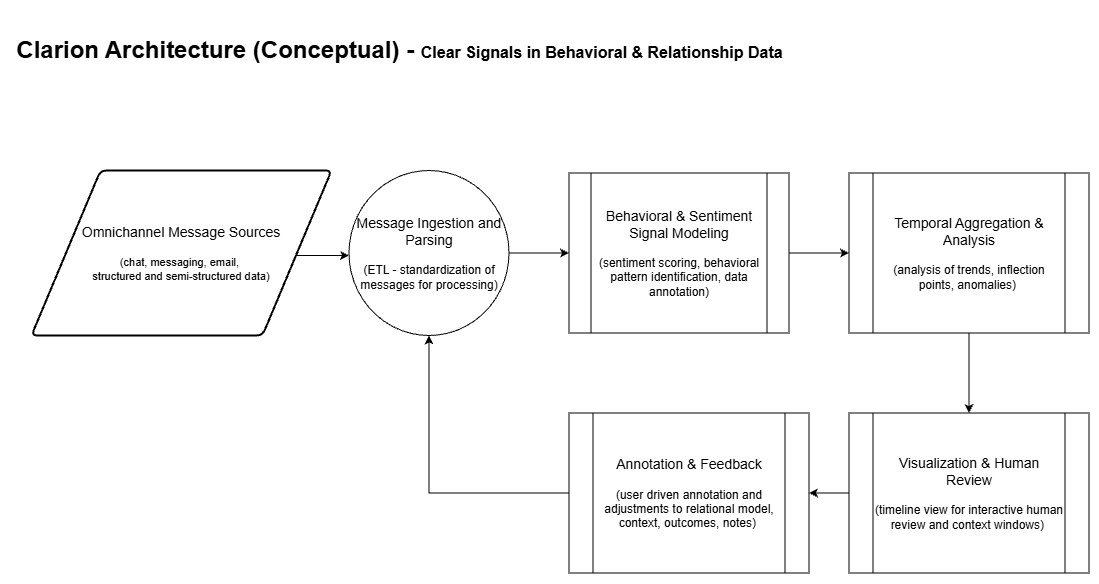

The diagram above was exported from draw.io. Its source (the exported page's mxGraphModel, read from the mxfile embedded in the PNG):
<mxGraphModel dx="1425" dy="894" grid="1" gridSize="20" guides="1" tooltips="1" connect="1" arrows="1" fold="1" page="1" pageScale="1" pageWidth="1100" pageHeight="850" math="0" shadow="0">
  <root>
    <mxCell id="0" />
    <mxCell id="1" parent="0" />
    <mxCell id="T1CybQIhhiPxzPm3yiuj-9" edge="1" parent="1" style="edgeStyle=orthogonalEdgeStyle;rounded=0;orthogonalLoop=1;jettySize=auto;html=1;" target="T1CybQIhhiPxzPm3yiuj-8">
      <mxGeometry relative="1" as="geometry">
        <Array as="points">
          <mxPoint x="338.5" y="244.5" />
          <mxPoint x="338.5" y="244.5" />
        </Array>
        <mxPoint x="286.5" y="245" as="sourcePoint" />
      </mxGeometry>
    </mxCell>
    <mxCell id="T1CybQIhhiPxzPm3yiuj-2" parent="1" style="shape=parallelogram;html=1;strokeWidth=2;perimeter=parallelogramPerimeter;whiteSpace=wrap;rounded=1;arcSize=12;size=0.23;" value="&lt;font style=&quot;font-size: 14px;&quot;&gt;Omnichannel Message Sources&lt;/font&gt;&lt;div&gt;&lt;font style=&quot;font-size: 9px;&quot;&gt;&lt;br&gt;&lt;/font&gt;&lt;div&gt;&lt;font style=&quot;font-size: 11px;&quot;&gt;(chat, messaging, email,&amp;nbsp;&lt;/font&gt;&lt;/div&gt;&lt;div&gt;&lt;font style=&quot;font-size: 11px;&quot;&gt;structured and semi-structured data&lt;/font&gt;&lt;span style=&quot;font-size: 11px; background-color: transparent; color: light-dark(rgb(0, 0, 0), rgb(255, 255, 255));&quot;&gt;)&lt;/span&gt;&lt;/div&gt;&lt;/div&gt;" vertex="1">
      <mxGeometry height="165" width="300" x="21" y="160" as="geometry" />
    </mxCell>
    <mxCell id="T1CybQIhhiPxzPm3yiuj-3" parent="1" style="text;strokeColor=none;fillColor=none;html=1;fontSize=24;fontStyle=1;verticalAlign=middle;align=center;" value="Clarion Architecture (Conceptual) -&amp;nbsp;&lt;font style=&quot;font-size: 16px;&quot;&gt;Clear Signals in Behavioral &amp;amp; Relationship Data&lt;/font&gt;" vertex="1">
      <mxGeometry height="80" width="777.5" as="geometry" />
    </mxCell>
    <mxCell id="T1CybQIhhiPxzPm3yiuj-23" edge="1" parent="1" source="T1CybQIhhiPxzPm3yiuj-8" style="edgeStyle=orthogonalEdgeStyle;rounded=0;orthogonalLoop=1;jettySize=auto;html=1;entryX=0;entryY=0.5;entryDx=0;entryDy=0;" target="T1CybQIhhiPxzPm3yiuj-10">
      <mxGeometry relative="1" as="geometry" />
    </mxCell>
    <mxCell id="T1CybQIhhiPxzPm3yiuj-8" parent="1" style="shape=ellipse;html=1;dashed=0;whiteSpace=wrap;perimeter=ellipsePerimeter;" value="&lt;font style=&quot;font-size: 14px;&quot;&gt;Message Ingestion and Parsing&lt;/font&gt;&lt;div&gt;&lt;font style=&quot;font-size: 9px;&quot;&gt;&lt;br&gt;&lt;/font&gt;&lt;/div&gt;&lt;div&gt;&lt;font&gt;(ETL - standardization of messages for processing)&lt;/font&gt;&lt;/div&gt;" vertex="1">
      <mxGeometry height="165" width="160" x="338.5" y="160" as="geometry" />
    </mxCell>
    <mxCell id="T1CybQIhhiPxzPm3yiuj-16" edge="1" parent="1" source="T1CybQIhhiPxzPm3yiuj-10" style="edgeStyle=orthogonalEdgeStyle;rounded=0;orthogonalLoop=1;jettySize=auto;html=1;entryX=0;entryY=0.5;entryDx=0;entryDy=0;" target="T1CybQIhhiPxzPm3yiuj-13">
      <mxGeometry relative="1" as="geometry" />
    </mxCell>
    <mxCell id="T1CybQIhhiPxzPm3yiuj-10" parent="1" style="shape=process;whiteSpace=wrap;html=1;backgroundOutline=1;" value="&lt;font style=&quot;font-size: 14px;&quot;&gt;Behavioral &amp;amp; Sentiment Signal Modeling&lt;/font&gt;&lt;div&gt;&lt;br&gt;&lt;/div&gt;&lt;div&gt;(sentiment scoring, behavioral pattern identification, data annotation)&lt;/div&gt;" vertex="1">
      <mxGeometry height="160" width="220" x="558.5" y="162.5" as="geometry" />
    </mxCell>
    <mxCell id="T1CybQIhhiPxzPm3yiuj-18" edge="1" parent="1" source="T1CybQIhhiPxzPm3yiuj-13" style="edgeStyle=orthogonalEdgeStyle;rounded=0;orthogonalLoop=1;jettySize=auto;html=1;" target="T1CybQIhhiPxzPm3yiuj-17" value="">
      <mxGeometry relative="1" as="geometry" />
    </mxCell>
    <mxCell id="T1CybQIhhiPxzPm3yiuj-13" parent="1" style="shape=process;whiteSpace=wrap;html=1;backgroundOutline=1;" value="&lt;div&gt;&lt;font style=&quot;font-size: 14px;&quot;&gt;Temporal Aggregation &amp;amp; Analysis&lt;/font&gt;&lt;/div&gt;&lt;div&gt;&lt;br&gt;&lt;/div&gt;&lt;div&gt;(analysis of trends, inflection points, anomalies)&amp;nbsp;&lt;/div&gt;" vertex="1">
      <mxGeometry height="160" width="240" x="838.5" y="162.5" as="geometry" />
    </mxCell>
    <mxCell id="T1CybQIhhiPxzPm3yiuj-20" edge="1" parent="1" source="T1CybQIhhiPxzPm3yiuj-17" style="edgeStyle=orthogonalEdgeStyle;rounded=0;orthogonalLoop=1;jettySize=auto;html=1;" target="T1CybQIhhiPxzPm3yiuj-19" value="">
      <mxGeometry relative="1" as="geometry" />
    </mxCell>
    <mxCell id="T1CybQIhhiPxzPm3yiuj-17" parent="1" style="shape=process;whiteSpace=wrap;html=1;backgroundOutline=1;" value="&lt;div&gt;&lt;font style=&quot;font-size: 14px;&quot;&gt;Visualization &amp;amp; Human Review&lt;/font&gt;&lt;/div&gt;&lt;div&gt;&lt;br&gt;&lt;/div&gt;&lt;div&gt;(timeline view for interactive human review and context windows)&amp;nbsp;&lt;/div&gt;" vertex="1">
      <mxGeometry height="160" width="240" x="838.5" y="402.5" as="geometry" />
    </mxCell>
    <mxCell id="T1CybQIhhiPxzPm3yiuj-22" edge="1" parent="1" source="T1CybQIhhiPxzPm3yiuj-19" style="edgeStyle=orthogonalEdgeStyle;rounded=0;orthogonalLoop=1;jettySize=auto;html=1;entryX=0.5;entryY=1;entryDx=0;entryDy=0;" target="T1CybQIhhiPxzPm3yiuj-8">
      <mxGeometry relative="1" as="geometry" />
    </mxCell>
    <mxCell id="T1CybQIhhiPxzPm3yiuj-19" parent="1" style="shape=process;whiteSpace=wrap;html=1;backgroundOutline=1;" value="&lt;div&gt;&lt;font style=&quot;font-size: 14px;&quot;&gt;Annotation &amp;amp; Feedback&lt;/font&gt;&lt;/div&gt;&lt;div&gt;&lt;br&gt;&lt;/div&gt;&lt;div&gt;(user driven annotation and adjustments to relational model, context, outcomes, notes)&amp;nbsp;&lt;/div&gt;" vertex="1">
      <mxGeometry height="160" width="240" x="558.5" y="402.5" as="geometry" />
    </mxCell>
  </root>
</mxGraphModel>